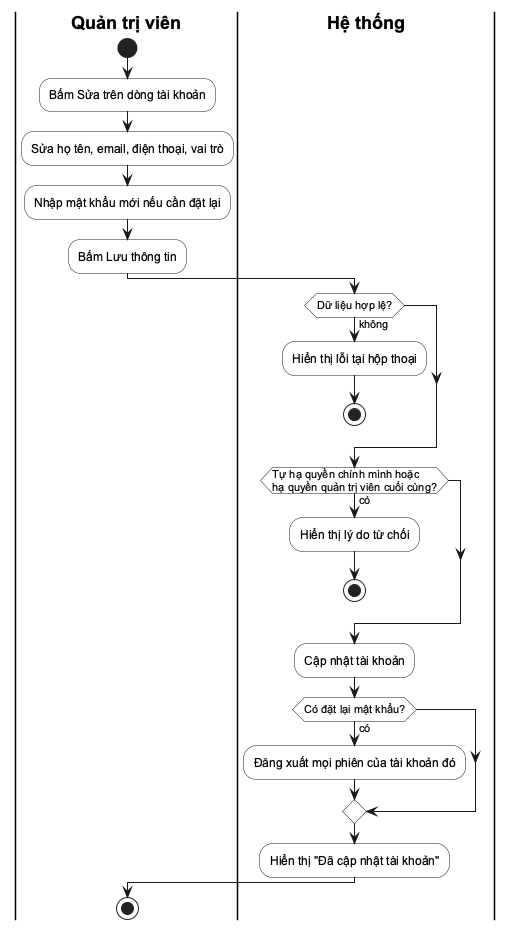

The diagram above was rendered by PlantUML. Its source (embedded in the PNG):
@startuml
skinparam defaultFontName Arial
skinparam shadowing false
skinparam ActivityBackgroundColor #FFFFFF
skinparam SwimlaneTitleFontStyle bold
|Quản trị viên|
start
:Bấm Sửa trên dòng tài khoản;
:Sửa họ tên, email, điện thoại, vai trò;
:Nhập mật khẩu mới nếu cần đặt lại;
:Bấm Lưu thông tin;
|Hệ thống|
if (Dữ liệu hợp lệ?) then (không)
  :Hiển thị lỗi tại hộp thoại;
  stop
endif
if (Tự hạ quyền chính mình hoặc\nhạ quyền quản trị viên cuối cùng?) then (có)
  :Hiển thị lý do từ chối;
  stop
endif
:Cập nhật tài khoản;
if (Có đặt lại mật khẩu?) then (có)
  :Đăng xuất mọi phiên của tài khoản đó;
endif
:Hiển thị "Đã cập nhật tài khoản";
|Quản trị viên|
stop
@enduml